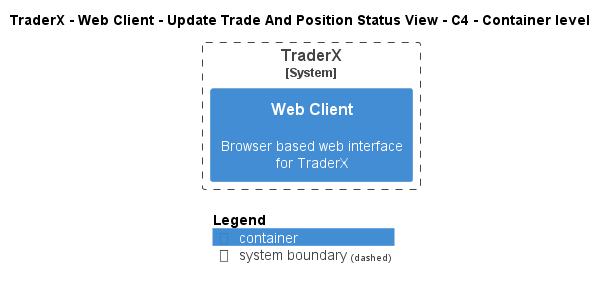

The diagram above was rendered by PlantUML. Its source (embedded in the PNG):
@startuml
!pragma layout smetana
!include ..\..\..\..\..\..\..\.c4s\C4_Container.puml

AddElementTag("c4interflow:lifecycle:new", $bgColor=green, $fontColor=#ffffff, $borderColor=green, $shadowing="False")
AddElementTag("c4interflow:lifecycle:changed", $bgColor=orange, $fontColor=#ffffff, $borderColor=orange, $shadowing="False")
AddElementTag("c4interflow:lifecycle:removed", $bgColor=red, $fontColor=#ffffff, $borderColor=red, $shadowing="False")

AddRelTag("c4interflow:lifecycle:new", $textColor=green, $lineColor=green)
AddRelTag("c4interflow:lifecycle:changed", $textColor=orange, $lineColor=orange)
AddRelTag("c4interflow:lifecycle:removed", $textColor=red, $lineColor=red)

SHOW_PERSON_PORTRAIT()
LAYOUT_TOP_DOWN()

skinparam linetype polyline

title TraderX - Web Client - Update Trade And Position Status View - C4 - Container level


System_Boundary(TraderX.SoftwareSystems.TraderX, "TraderX") {
    Container(TraderX.SoftwareSystems.TraderX.Containers.WebClient, "Web Client", "", "Browser based web interface for TraderX")
}



SHOW_LEGEND()
@enduml